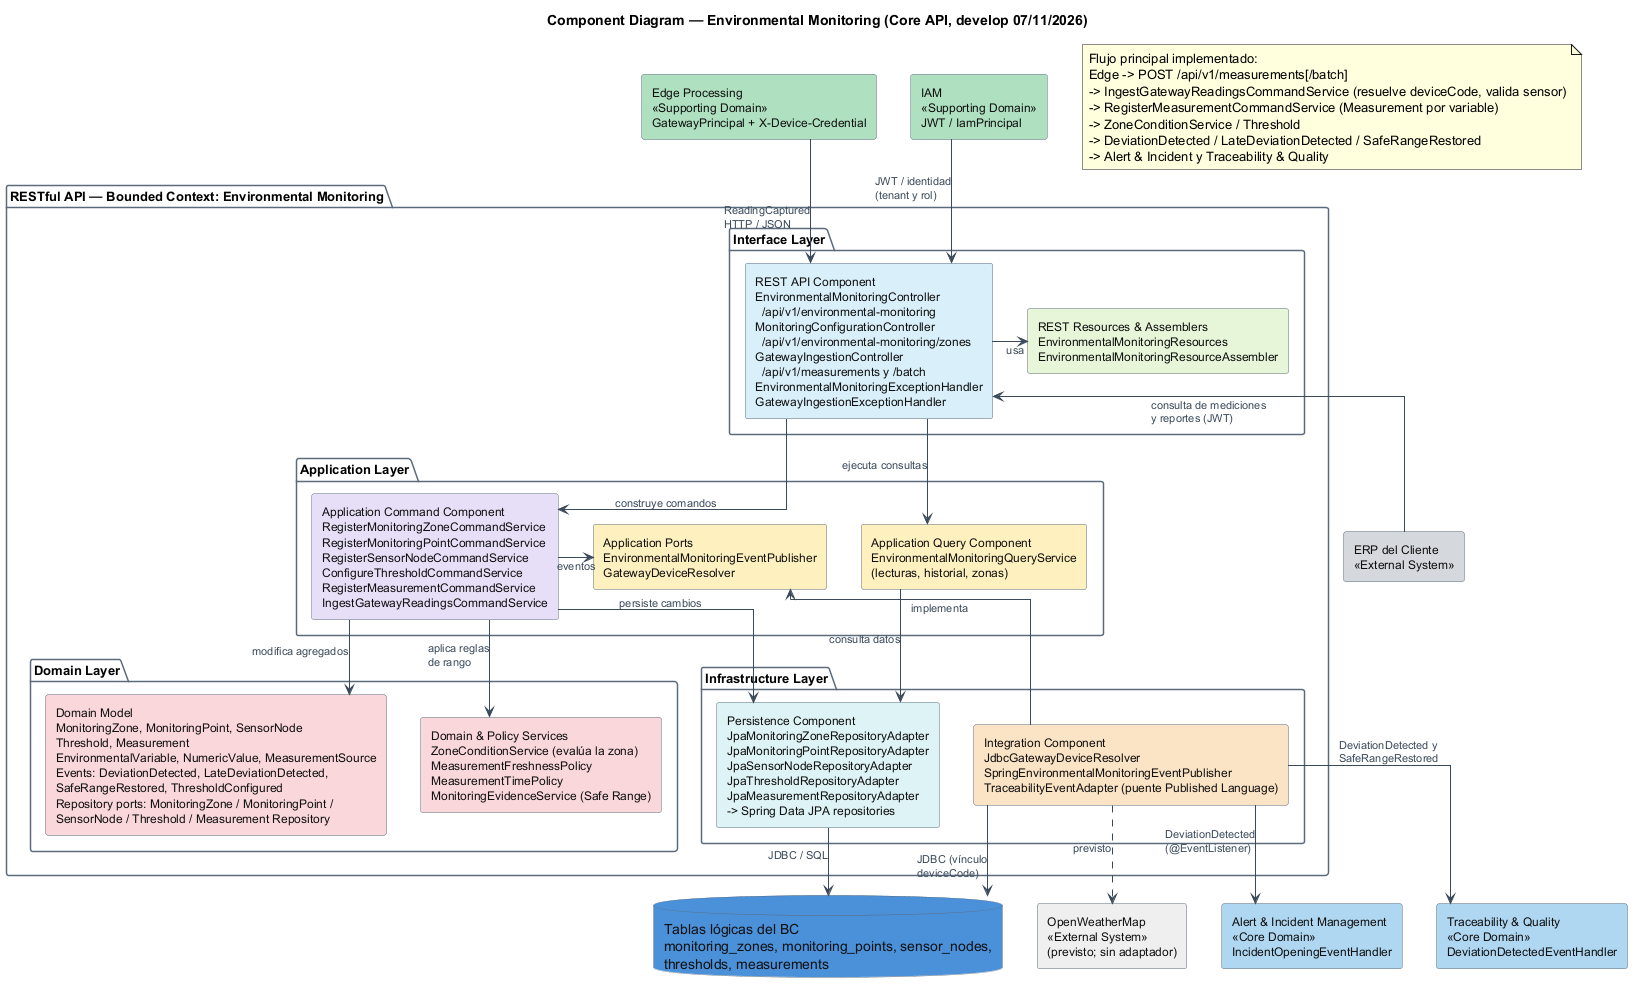

The diagram above was rendered by PlantUML. Its source (embedded in the PNG):
@startuml component-diagram-environmental-monitoring
skinparamlocked linetype ortho
title Component Diagram — Environmental Monitoring (Core API, develop 07/11/2026)

skinparam defaultTextAlignment left
skinparam shadowing false
skinparam ArrowColor #3A4A5A
skinparam ArrowFontSize 11
skinparam ArrowFontColor #3A4A5A
skinparam rectangle {
  BorderColor #5A6B7B
  FontSize 12
  FontColor #111111
}
skinparam package {
  BorderColor #5A6B7B
  FontSize 13
  FontStyle bold
}
skinparam database {
  BorderColor #5A6B7B
  FontColor #111111
}

top to bottom direction

rectangle "Edge Processing\n<<Supporting Domain>>\nGatewayPrincipal + X-Device-Credential" as EDGE #AEE0C1
rectangle "IAM\n<<Supporting Domain>>\nJWT / IamPrincipal" as IAM #AEE0C1
rectangle "ERP del Cliente\n<<External System>>" as ERP #D5D8DC

package "RESTful API — Bounded Context: Environmental Monitoring" as BC {

  package "Interface Layer" as IL {
    rectangle "REST API Component\nEnvironmentalMonitoringController\n  /api/v1/environmental-monitoring\nMonitoringConfigurationController\n  /api/v1/environmental-monitoring/zones\nGatewayIngestionController\n  /api/v1/measurements y /batch\nEnvironmentalMonitoringExceptionHandler\nGatewayIngestionExceptionHandler" as API #D8EEF9
    rectangle "REST Resources & Assemblers\nEnvironmentalMonitoringResources\nEnvironmentalMonitoringResourceAssembler" as RES #E6F5D8
  }

  package "Application Layer" as AL {
    rectangle "Application Command Component\nRegisterMonitoringZoneCommandService\nRegisterMonitoringPointCommandService\nRegisterSensorNodeCommandService\nConfigureThresholdCommandService\nRegisterMeasurementCommandService\nIngestGatewayReadingsCommandService" as CMD #E7DFF7
    rectangle "Application Query Component\nEnvironmentalMonitoringQueryService\n(lecturas, historial, zonas)" as QRY #FFF1BE
    rectangle "Application Ports\nEnvironmentalMonitoringEventPublisher\nGatewayDeviceResolver" as PORTS #FFF1BE
  }

  package "Domain Layer" as DL {
    rectangle "Domain & Policy Services\nZoneConditionService (evalúa la zona)\nMeasurementFreshnessPolicy\nMeasurementTimePolicy\nMonitoringEvidenceService (Safe Range)" as DSV #F8D7DA
    rectangle "Domain Model\nMonitoringZone, MonitoringPoint, SensorNode\nThreshold, Measurement\nEnvironmentalVariable, NumericValue, MeasurementSource\nEvents: DeviationDetected, LateDeviationDetected,\nSafeRangeRestored, ThresholdConfigured\nRepository ports: MonitoringZone / MonitoringPoint /\nSensorNode / Threshold / Measurement Repository" as DM #F8D7DA
  }

  package "Infrastructure Layer" as IFL {
    rectangle "Persistence Component\nJpaMonitoringZoneRepositoryAdapter\nJpaMonitoringPointRepositoryAdapter\nJpaSensorNodeRepositoryAdapter\nJpaThresholdRepositoryAdapter\nJpaMeasurementRepositoryAdapter\n-> Spring Data JPA repositories" as PERS #DDF3F5
    rectangle "Integration Component\nJdbcGatewayDeviceResolver\nSpringEnvironmentalMonitoringEventPublisher\nTraceabilityEventAdapter (puente Published Language)" as INT #FBE3C4
  }
}

database "Tablas lógicas del BC\nmonitoring_zones, monitoring_points, sensor_nodes,\nthresholds, measurements" as DB #4A90D9
rectangle "Alert & Incident Management\n<<Core Domain>>\nIncidentOpeningEventHandler" as AIM #AED6F1
rectangle "Traceability & Quality\n<<Core Domain>>\nDeviationDetectedEventHandler" as TQ #AED6F1
rectangle "OpenWeatherMap\n<<External System>>\n(previsto; sin adaptador)" as OWM #EEEEEE

note as FLOW
  Flujo principal implementado:
  Edge -> POST /api/v1/measurements[/batch]
  -> IngestGatewayReadingsCommandService (resuelve deviceCode, valida sensor)
  -> RegisterMeasurementCommandService (Measurement por variable)
  -> ZoneConditionService / Threshold
  -> DeviationDetected / LateDeviationDetected / SafeRangeRestored
  -> Alert & Incident y Traceability & Quality
end note

EDGE -down-> API : ReadingCaptured\nHTTP / JSON
IAM -down-> API : JWT / identidad\n(tenant y rol)
ERP -up-> API : consulta de mediciones\ny reportes (JWT)
API -right-> RES : usa
API -down-> CMD : construye comandos
API -down-> QRY : ejecuta consultas
CMD -right-> DSV : aplica reglas\nde rango
CMD -down-> DM : modifica agregados
CMD -down-> PERS : persiste cambios
CMD -right-> PORTS : eventos
QRY -down-> PERS : consulta datos
PERS -down-> DB : JDBC / SQL
INT -up-> PORTS : implementa
INT -down-> DB : JDBC (vínculo\ndeviceCode)
INT -down-> AIM : DeviationDetected\n(@EventListener)
INT -down-> TQ : DeviationDetected y\nSafeRangeRestored
INT .down.> OWM : previsto
PORTS -[hidden]right- DSV

@enduml